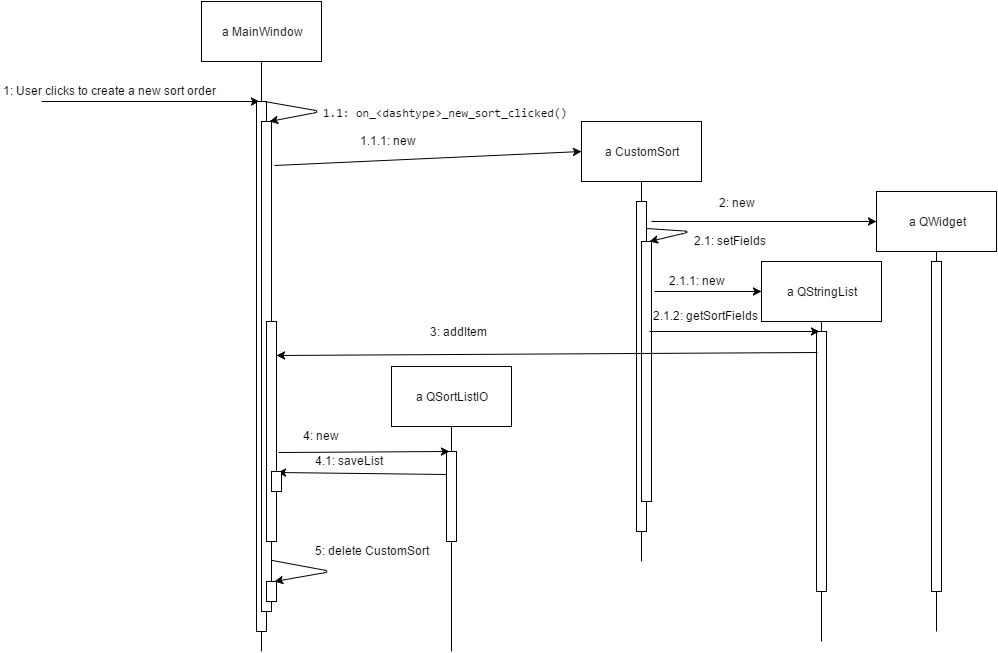

The diagram above was exported from draw.io. Its source (the exported page's mxGraphModel, read from the mxfile embedded in the PNG):
<mxGraphModel dx="1726" dy="384" grid="1" gridSize="10" guides="1" tooltips="1" connect="1" arrows="1" fold="1" page="1" pageScale="1" pageWidth="850" pageHeight="1100" background="#ffffff" math="0" shadow="0">
  <root>
    <mxCell id="0" />
    <mxCell id="1" parent="0" />
    <mxCell id="2" value="a MainWindow" style="whiteSpace=wrap;html=1;strokeWidth=1;" parent="1" vertex="1">
      <mxGeometry x="30" y="20" width="120" height="60" as="geometry" />
    </mxCell>
    <mxCell id="3" value="" style="line;strokeWidth=1;direction=south;html=1;" parent="1" vertex="1">
      <mxGeometry x="85" y="80" width="10" height="590" as="geometry" />
    </mxCell>
    <mxCell id="4" value="" style="endArrow=classic;html=1;entryX=0.25;entryY=0;" parent="1" target="8" edge="1">
      <mxGeometry width="50" height="50" relative="1" as="geometry">
        <mxPoint x="-130" y="120" as="sourcePoint" />
        <mxPoint x="90" y="120" as="targetPoint" />
      </mxGeometry>
    </mxCell>
    <mxCell id="5" value="1: User clicks to create a new sort order" style="text;html=1;resizable=0;points=[];autosize=1;align=left;verticalAlign=top;spacingTop=-4;" parent="1" vertex="1">
      <mxGeometry x="-170" y="100" width="230" height="20" as="geometry" />
    </mxCell>
    <mxCell id="8" value="" style="whiteSpace=wrap;html=1;" parent="1" vertex="1">
      <mxGeometry x="85" y="120" width="10" height="530" as="geometry" />
    </mxCell>
    <mxCell id="54" value="" style="whiteSpace=wrap;html=1;" vertex="1" parent="1">
      <mxGeometry x="90" y="140" width="10" height="490" as="geometry" />
    </mxCell>
    <mxCell id="55" value="" style="endArrow=classic;html=1;entryX=0.75;entryY=0;exitX=0.75;exitY=0;" edge="1" parent="1" source="8" target="54">
      <mxGeometry width="50" height="50" relative="1" as="geometry">
        <mxPoint x="160" y="110" as="sourcePoint" />
        <mxPoint x="-120" y="590" as="targetPoint" />
        <Array as="points">
          <mxPoint x="150" y="130" />
        </Array>
      </mxGeometry>
    </mxCell>
    <mxCell id="56" value="&lt;pre&gt;1.1: on_&amp;lt;dashtype&amp;gt;_new_sort_clicked()&lt;/pre&gt;" style="text;html=1;resizable=0;points=[];autosize=1;align=left;verticalAlign=top;spacingTop=-4;" vertex="1" parent="1">
      <mxGeometry x="150" y="110" width="260" height="40" as="geometry" />
    </mxCell>
    <mxCell id="57" value="a CustomSort" style="whiteSpace=wrap;html=1;strokeWidth=1;" vertex="1" parent="1">
      <mxGeometry x="410" y="140" width="120" height="60" as="geometry" />
    </mxCell>
    <mxCell id="58" value="" style="endArrow=classic;html=1;entryX=0;entryY=0.5;exitX=1.3;exitY=0.089;exitPerimeter=0;" edge="1" parent="1" source="54" target="57">
      <mxGeometry width="50" height="50" relative="1" as="geometry">
        <mxPoint x="-20" y="640" as="sourcePoint" />
        <mxPoint x="30" y="590" as="targetPoint" />
      </mxGeometry>
    </mxCell>
    <mxCell id="59" value="1.1.1: new" style="text;html=1;resizable=0;points=[];autosize=1;align=left;verticalAlign=top;spacingTop=-4;" vertex="1" parent="1">
      <mxGeometry x="187" y="150" width="70" height="20" as="geometry" />
    </mxCell>
    <mxCell id="60" value="" style="line;strokeWidth=1;direction=south;html=1;" vertex="1" parent="1">
      <mxGeometry x="465" y="200" width="10" height="380" as="geometry" />
    </mxCell>
    <mxCell id="61" value="" style="whiteSpace=wrap;html=1;" vertex="1" parent="1">
      <mxGeometry x="465" y="220" width="10" height="330" as="geometry" />
    </mxCell>
    <mxCell id="62" value="a QWidget" style="whiteSpace=wrap;html=1;strokeWidth=1;" vertex="1" parent="1">
      <mxGeometry x="705" y="210" width="120" height="60" as="geometry" />
    </mxCell>
    <mxCell id="63" value="" style="endArrow=classic;html=1;entryX=0;entryY=0.5;exitX=1.5;exitY=0.061;exitPerimeter=0;" edge="1" parent="1" source="61" target="62">
      <mxGeometry width="50" height="50" relative="1" as="geometry">
        <mxPoint x="-20" y="650" as="sourcePoint" />
        <mxPoint x="30" y="600" as="targetPoint" />
      </mxGeometry>
    </mxCell>
    <mxCell id="64" value="2: new" style="text;html=1;resizable=0;points=[];autosize=1;align=left;verticalAlign=top;spacingTop=-4;" vertex="1" parent="1">
      <mxGeometry x="546" y="212" width="50" height="20" as="geometry" />
    </mxCell>
    <mxCell id="65" value="" style="line;strokeWidth=1;direction=south;html=1;" vertex="1" parent="1">
      <mxGeometry x="760" y="270" width="10" height="380" as="geometry" />
    </mxCell>
    <mxCell id="66" value="" style="whiteSpace=wrap;html=1;" vertex="1" parent="1">
      <mxGeometry x="760" y="280" width="10" height="330" as="geometry" />
    </mxCell>
    <mxCell id="67" value="" style="whiteSpace=wrap;html=1;" vertex="1" parent="1">
      <mxGeometry x="470" y="260" width="10" height="260" as="geometry" />
    </mxCell>
    <mxCell id="68" value="" style="endArrow=classic;html=1;entryX=0.75;entryY=0;exitX=1;exitY=0.082;exitPerimeter=0;" edge="1" parent="1" source="61" target="67">
      <mxGeometry x="103" y="130" width="50" height="50" as="geometry">
        <mxPoint x="103" y="130" as="sourcePoint" />
        <mxPoint x="108" y="150" as="targetPoint" />
        <Array as="points">
          <mxPoint x="520" y="250" />
        </Array>
      </mxGeometry>
    </mxCell>
    <mxCell id="69" value="2.1:&amp;nbsp;&lt;span&gt;setFields&lt;/span&gt;" style="text;html=1;resizable=0;points=[];autosize=1;align=left;verticalAlign=top;spacingTop=-4;" vertex="1" parent="1">
      <mxGeometry x="521" y="250" width="90" height="20" as="geometry" />
    </mxCell>
    <mxCell id="70" value="a QStringList" style="whiteSpace=wrap;html=1;strokeWidth=1;" vertex="1" parent="1">
      <mxGeometry x="590" y="280" width="120" height="60" as="geometry" />
    </mxCell>
    <mxCell id="71" value="" style="line;strokeWidth=1;direction=south;html=1;" vertex="1" parent="1">
      <mxGeometry x="645" y="340" width="10" height="320" as="geometry" />
    </mxCell>
    <mxCell id="72" style="edgeStyle=orthogonalEdgeStyle;rounded=0;html=1;exitX=1;exitY=0.5;entryX=1;entryY=0.5;jettySize=auto;orthogonalLoop=1;" edge="1" parent="1" source="67" target="67">
      <mxGeometry relative="1" as="geometry" />
    </mxCell>
    <mxCell id="74" value="" style="whiteSpace=wrap;html=1;" vertex="1" parent="1">
      <mxGeometry x="645" y="350" width="10" height="260" as="geometry" />
    </mxCell>
    <mxCell id="75" value="" style="endArrow=classic;html=1;entryX=0;entryY=0.5;exitX=1.3;exitY=0.192;exitPerimeter=0;" edge="1" parent="1" source="67" target="70">
      <mxGeometry width="50" height="50" relative="1" as="geometry">
        <mxPoint x="-60" y="790" as="sourcePoint" />
        <mxPoint x="-10" y="740" as="targetPoint" />
      </mxGeometry>
    </mxCell>
    <mxCell id="76" value="2.1.1: new" style="text;html=1;resizable=0;points=[];autosize=1;align=left;verticalAlign=top;spacingTop=-4;" vertex="1" parent="1">
      <mxGeometry x="496" y="290" width="70" height="20" as="geometry" />
    </mxCell>
    <mxCell id="78" value="" style="endArrow=classic;html=1;entryX=0.25;entryY=0;exitX=1.3;exitY=0.192;exitPerimeter=0;" edge="1" parent="1" target="74">
      <mxGeometry x="478" y="350" width="50" height="50" as="geometry">
        <mxPoint x="478" y="350" as="sourcePoint" />
        <mxPoint x="585" y="350" as="targetPoint" />
      </mxGeometry>
    </mxCell>
    <mxCell id="80" value="2.1.2: getSortFields" style="text;html=1;resizable=0;points=[];autosize=1;align=left;verticalAlign=top;spacingTop=-4;" vertex="1" parent="1">
      <mxGeometry x="480" y="325" width="120" height="20" as="geometry" />
    </mxCell>
    <mxCell id="81" value="" style="whiteSpace=wrap;html=1;" vertex="1" parent="1">
      <mxGeometry x="95" y="340" width="10" height="220" as="geometry" />
    </mxCell>
    <mxCell id="82" value="" style="endArrow=classic;html=1;entryX=1;entryY=0.153;exitX=0.1;exitY=0.081;exitPerimeter=0;entryPerimeter=0;" edge="1" parent="1" source="74" target="81">
      <mxGeometry width="50" height="50" relative="1" as="geometry">
        <mxPoint x="-60" y="790" as="sourcePoint" />
        <mxPoint x="-10" y="740" as="targetPoint" />
      </mxGeometry>
    </mxCell>
    <mxCell id="83" value="3: addItem" style="text;html=1;resizable=0;points=[];autosize=1;align=left;verticalAlign=top;spacingTop=-4;" vertex="1" parent="1">
      <mxGeometry x="257" y="341" width="70" height="20" as="geometry" />
    </mxCell>
    <mxCell id="84" value="a&amp;nbsp;&lt;span&gt;QSortListIO&lt;/span&gt;" style="whiteSpace=wrap;html=1;strokeWidth=1;" vertex="1" parent="1">
      <mxGeometry x="220" y="385" width="120" height="60" as="geometry" />
    </mxCell>
    <mxCell id="85" value="" style="line;strokeWidth=1;direction=south;html=1;" vertex="1" parent="1">
      <mxGeometry x="275" y="445" width="10" height="225" as="geometry" />
    </mxCell>
    <mxCell id="86" value="" style="whiteSpace=wrap;html=1;" vertex="1" parent="1">
      <mxGeometry x="275" y="470" width="10" height="90" as="geometry" />
    </mxCell>
    <mxCell id="87" value="" style="endArrow=classic;html=1;entryX=0.25;entryY=0;exitX=1.2;exitY=0.595;exitPerimeter=0;" edge="1" parent="1" source="81" target="86">
      <mxGeometry width="50" height="50" relative="1" as="geometry">
        <mxPoint x="-60" y="900" as="sourcePoint" />
        <mxPoint x="-10" y="850" as="targetPoint" />
      </mxGeometry>
    </mxCell>
    <mxCell id="88" value="4: new" style="text;html=1;resizable=0;points=[];autosize=1;align=left;verticalAlign=top;spacingTop=-4;" vertex="1" parent="1">
      <mxGeometry x="130" y="445" width="50" height="20" as="geometry" />
    </mxCell>
    <mxCell id="93" value="4.1: saveList" style="text;html=1;resizable=0;points=[];autosize=1;align=left;verticalAlign=top;spacingTop=-4;" vertex="1" parent="1">
      <mxGeometry x="142" y="470" width="80" height="20" as="geometry" />
    </mxCell>
    <mxCell id="94" value="" style="endArrow=classic;html=1;entryX=1.1;entryY=0.686;entryPerimeter=0;exitX=0;exitY=0.25;" edge="1" parent="1" source="86" target="81">
      <mxGeometry width="50" height="50" relative="1" as="geometry">
        <mxPoint x="-60" y="900" as="sourcePoint" />
        <mxPoint x="-10" y="850" as="targetPoint" />
      </mxGeometry>
    </mxCell>
    <mxCell id="97" value="" style="whiteSpace=wrap;html=1;" vertex="1" parent="1">
      <mxGeometry x="100" y="490" width="10" height="20" as="geometry" />
    </mxCell>
    <mxCell id="98" value="" style="whiteSpace=wrap;html=1;" vertex="1" parent="1">
      <mxGeometry x="95" y="600" width="10" height="20" as="geometry" />
    </mxCell>
    <mxCell id="99" value="" style="endArrow=classic;html=1;entryX=0.75;entryY=0;exitX=1.1;exitY=0.896;exitPerimeter=0;" edge="1" parent="1" source="54" target="98">
      <mxGeometry x="113" y="140" width="50" height="50" as="geometry">
        <mxPoint x="485" y="257" as="sourcePoint" />
        <mxPoint x="488" y="270" as="targetPoint" />
        <Array as="points">
          <mxPoint x="160" y="590" />
        </Array>
      </mxGeometry>
    </mxCell>
    <mxCell id="100" value="5: delete CustomSort" style="text;html=1;resizable=0;points=[];autosize=1;align=left;verticalAlign=top;spacingTop=-4;" vertex="1" parent="1">
      <mxGeometry x="142" y="560" width="130" height="20" as="geometry" />
    </mxCell>
  </root>
</mxGraphModel>